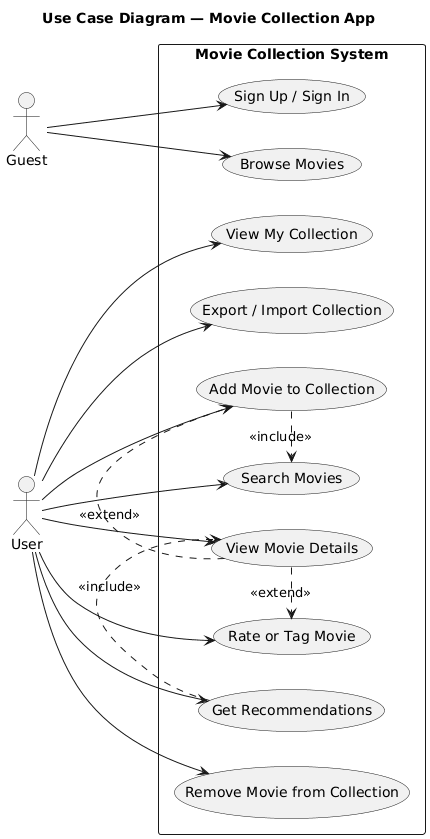

The diagram above was rendered by PlantUML. Its source (embedded in the PNG):
@startuml
title Use Case Diagram — Movie Collection App

left to right direction

actor Guest
actor User

rectangle "Movie Collection System" {
  (Sign Up / Sign In) as UC_Login
  (Browse Movies) as UC_Browse
  (Search Movies) as UC_Search
  (View Movie Details) as UC_View
  (Add Movie to Collection) as UC_Add
  (Remove Movie from Collection) as UC_Remove
  (Rate or Tag Movie) as UC_Rate
  (Get Recommendations) as UC_Recs
  (View My Collection) as UC_Collection
  (Export / Import Collection) as UC_Export
}

' ==== Связи актёров ====
Guest --> UC_Login
Guest --> UC_Browse
User --> UC_Search
User --> UC_View
User --> UC_Add
User --> UC_Remove
User --> UC_Rate
User --> UC_Recs
User --> UC_Collection
User --> UC_Export

' ==== Включения и расширения ====
UC_Add .> UC_Search : <<include>>
UC_View .> UC_Add : <<extend>>
UC_View .> UC_Rate : <<extend>>
UC_Recs .> UC_View : <<include>>
@enduml